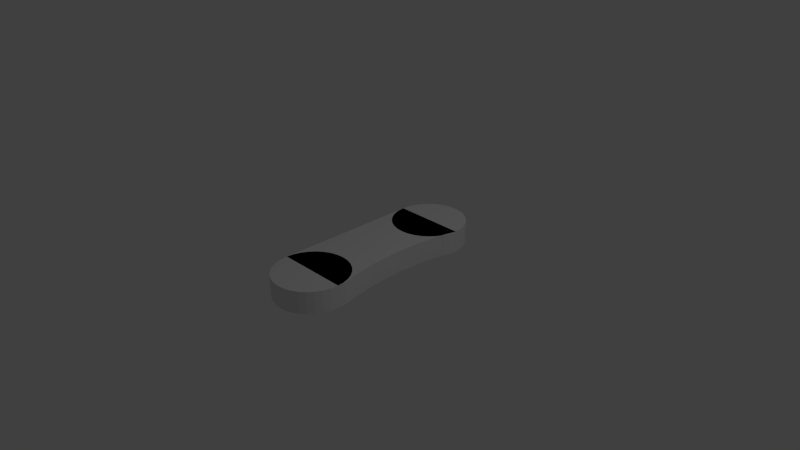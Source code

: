 # Source: Stopper.blend  (saved by Blender 2.74.0; exported with 4.5.12 LTS)
import bpy
from mathutils import Matrix  # noqa: F401  (used for matrix-valued properties, if any)

bpy.ops.wm.read_factory_settings(use_empty=True)
scene = bpy.context.scene
scene.name = 'Scene'

# ---- collections
col_collection_1 = bpy.data.collections.new('Collection 1'); scene.collection.children.link(col_collection_1)

# ---- materials (node trees are filled in below, after node groups)
mat_material_001 = bpy.data.materials.new('Material.001')
mat_material_001.alpha_threshold = 0.0
mat_material_001.use_transparent_shadow = False
mat_material_001.roughness = 0.5

# ---- material node trees

# ---- world
world_world = bpy.data.worlds.new('World'); scene.world = world_world
world_world.color = (0.05088, 0.05088, 0.05088)
world_world.use_sun_shadow = False
world_world.sun_shadow_jitter_overblur = 0.0
world_world.cycles.sampling_method = 'MANUAL'
world_world.cycles.sample_map_resolution = 256

# ---- cameras
cam_camera = bpy.data.cameras.new('Camera')
cam_camera.clip_end = 100.0
cam_camera.lens = 35.0
cam_camera.sensor_width = 32.0
cam_camera.sensor_height = 18.0
cam_camera.ortho_scale = 7.314
cam_camera.dof.focus_distance = 0.0
cam_camera.dof.aperture_fstop = 128.0

# ---- lights
light_lamp = bpy.data.lights.new('Lamp', 'POINT')
light_lamp.transmission_factor = 0.0
light_lamp.cutoff_distance = 30.0
light_lamp.energy = 100.0
light_lamp.shadow_buffer_clip_start = 1.001
light_lamp.shadow_soft_size = 0.1
light_lamp.shadow_maximum_resolution = 0.006
light_lamp.use_absolute_resolution = True
light_lamp.cycles.use_multiple_importance_sampling = False

# ---- meshes
me_cylinder_001 = bpy.data.meshes.new('Cylinder.001')
me_cylinder_001.from_pydata([(0.0, 5.024, -1.0), (0.0, 5.024, 1.0), (0.1951, 5.005, -1.0), (0.1951, 5.005, 1.0), (0.3827, 4.948, -1.0), (0.3827, 4.948, 1.0), (0.5556, 4.856, -1.0), (0.5556, 4.856, 1.0), (0.7071, 4.731, -1.0), (0.7071, 4.731, 1.0), (0.8315, 4.58, -1.0), (0.8315, 4.58, 1.0), (0.9239, 4.407, -1.0), (0.9239, 4.407, 1.0), (0.9808, 4.219, -1.0), (0.9808, 4.219, 1.0), (1.0, 4.024, -1.0), (1.0, 4.024, 1.0), (0.9808, 3.829, -1.0), (0.9808, 3.829, 1.0), (0.9239, 3.641, -1.0), (0.9239, 3.641, 1.0), (0.8315, 3.469, -1.0), (0.8315, 3.469, 1.0), (0.7071, 3.317, -1.0), (0.7071, 3.317, 1.0), (0.5556, 3.193, -1.0), (0.5556, 3.193, 1.0), (0.3827, 3.1, -1.0), (0.3827, 3.1, 1.0), (0.1951, 3.043, -1.0), (0.1951, 3.043, 1.0), (-3.258e-07, 3.024, -1.0), (-3.258e-07, 3.024, 1.0), (-0.1951, 3.043, -1.0), (-0.1951, 3.043, 1.0), (-0.3827, 3.1, -1.0), (-0.3827, 3.1, 1.0), (-0.5556, 3.193, -1.0), (-0.5556, 3.193, 1.0), (-0.7071, 3.317, -1.0), (-0.7071, 3.317, 1.0), (-0.8315, 3.469, -1.0), (-0.8315, 3.469, 1.0), (-0.9239, 3.641, -1.0), (-0.9239, 3.641, 1.0), (-0.9808, 3.829, -1.0), (-0.9808, 3.829, 1.0), (-1.0, 4.024, -1.0), (-1.0, 4.024, 1.0), (-0.9808, 4.219, -1.0), (-0.9808, 4.219, 1.0), (-0.9239, 4.407, -1.0), (-0.9239, 4.407, 1.0), (-0.8315, 4.58, -1.0), (-0.8315, 4.58, 1.0), (-0.7071, 4.731, -1.0), (-0.7071, 4.731, 1.0), (-0.5556, 4.856, -1.0), (-0.5556, 4.856, 1.0), (-0.3827, 4.948, -1.0), (-0.3827, 4.948, 1.0), (-0.1951, 5.005, -1.0), (-0.1951, 5.005, 1.0), (0.0, 1.0, -1.0), (0.0, 1.0, 1.0), (0.1951, 0.9808, -1.0), (0.1951, 0.9808, 1.0), (0.3827, 0.9239, -1.0), (0.3827, 0.9239, 1.0), (0.5556, 0.8315, -1.0), (0.5556, 0.8315, 1.0), (0.7071, 0.7071, -1.0), (0.7071, 0.7071, 1.0), (0.8315, 0.5556, -1.0), (0.8315, 0.5556, 1.0), (0.9239, 0.3827, -1.0), (0.9239, 0.3827, 1.0), (0.9808, 0.1951, -1.0), (0.9808, 0.1951, 1.0), (1.0, 7.55e-08, -1.0), (1.0, 7.55e-08, 1.0), (0.9808, -0.1951, -1.0), (0.9808, -0.1951, 1.0), (0.9239, -0.3827, -1.0), (0.9239, -0.3827, 1.0), (0.8315, -0.5556, -1.0), (0.8315, -0.5556, 1.0), (0.7071, -0.7071, -1.0), (0.7071, -0.7071, 1.0), (0.5556, -0.8315, -1.0), (0.5556, -0.8315, 1.0), (0.3827, -0.9239, -1.0), (0.3827, -0.9239, 1.0), (0.1951, -0.9808, -1.0), (0.1951, -0.9808, 1.0), (-3.258e-07, -1.0, -1.0), (-3.258e-07, -1.0, 1.0), (-0.1951, -0.9808, -1.0), (-0.1951, -0.9808, 1.0), (-0.3827, -0.9239, -1.0), (-0.3827, -0.9239, 1.0), (-0.5556, -0.8315, -1.0), (-0.5556, -0.8315, 1.0), (-0.7071, -0.7071, -1.0), (-0.7071, -0.7071, 1.0), (-0.8315, -0.5556, -1.0), (-0.8315, -0.5556, 1.0), (-0.9239, -0.3827, -1.0), (-0.9239, -0.3827, 1.0), (-0.9808, -0.1951, -1.0), (-0.9808, -0.1951, 1.0), (-1.0, 9.656e-07, -1.0), (-1.0, 9.656e-07, 1.0), (-0.9808, 0.1951, -1.0), (-0.9808, 0.1951, 1.0), (-0.9239, 0.3827, -1.0), (-0.9239, 0.3827, 1.0), (-0.8315, 0.5556, -1.0), (-0.8315, 0.5556, 1.0), (-0.7071, 0.7071, -1.0), (-0.7071, 0.7071, 1.0), (-0.5556, 0.8315, -1.0), (-0.5556, 0.8315, 1.0), (-0.3827, 0.9239, -1.0), (-0.3827, 0.9239, 1.0), (-0.1951, 0.9808, -1.0), (-0.1951, 0.9808, 1.0), (1.0, 4.02, 1.0), (1.0, 4.005, 1.0), (0.9048, 3.649, 1.0), (0.791, 2.898, 1.0), (0.7526, 2.118, 1.0), (0.791, 1.338, 1.0), (0.9048, 0.5873, 1.0), (1.0, 0.2311, 1.0), (1.0, 0.02041, 1.0), (-1.0, 0.02041, 1.0), (-1.0, 4.02, 1.0), (1.0, 4.02, -1.0), (-1.0, 4.02, -1.0), (1.0, 4.005, -1.0), (1.0, 0.2311, -1.0), (1.0, 0.02041, -1.0), (-1.0, 0.02042, -1.0), (0.9048, 0.5873, -1.0), (0.791, 1.338, -1.0), (0.7526, 2.118, -1.0), (0.791, 2.898, -1.0), (0.9048, 3.649, -1.0)], [], [(1, 3, 2), (3, 5, 4), (5, 7, 6), (7, 9, 8), (9, 11, 10), (11, 13, 12), (13, 15, 14), (15, 17, 16), (17, 19, 18), (19, 21, 20), (21, 23, 22), (23, 25, 24), (25, 27, 26), (27, 29, 28), (29, 31, 30), (31, 33, 32), (33, 35, 34), (35, 37, 36), (37, 39, 38), (39, 41, 40), (41, 43, 42), (43, 45, 44), (45, 47, 46), (47, 49, 48), (49, 51, 50), (51, 53, 52), (53, 55, 54), (55, 57, 56), (57, 59, 58), (59, 61, 60), (3, 51, 35), (63, 1, 0), (61, 63, 62), (0, 16, 32), (65, 67, 66), (67, 69, 68), (69, 71, 70), (71, 73, 72), (73, 75, 74), (75, 77, 76), (77, 79, 78), (79, 81, 80), (81, 83, 82), (83, 85, 84), (85, 87, 86), (87, 89, 88), (89, 91, 90), (91, 93, 92), (93, 95, 94), (95, 97, 96), (97, 99, 98), (99, 101, 100), (101, 103, 102), (103, 105, 104), (105, 107, 106), (107, 109, 108), (109, 111, 110), (111, 113, 112), (113, 115, 114), (115, 117, 116), (117, 119, 118), (119, 121, 120), (121, 123, 122), (123, 125, 124), (83, 115, 99), (127, 65, 64), (125, 127, 126), (64, 80, 96), (138, 132, 137), (128, 138, 140), (139, 141, 129), (143, 136, 135), (143, 144, 137), (137, 144, 140), (140, 144, 147), (134, 145, 142), (134, 133, 146), (133, 132, 147), (132, 131, 148), (131, 130, 149), (149, 130, 129), (0, 1, 2), (2, 3, 4), (4, 5, 6), (6, 7, 8), (8, 9, 10), (10, 11, 12), (12, 13, 14), (14, 15, 16), (16, 17, 18), (18, 19, 20), (20, 21, 22), (22, 23, 24), (24, 25, 26), (26, 27, 28), (28, 29, 30), (30, 31, 32), (32, 33, 34), (34, 35, 36), (36, 37, 38), (38, 39, 40), (40, 41, 42), (42, 43, 44), (44, 45, 46), (46, 47, 48), (48, 49, 50), (50, 51, 52), (52, 53, 54), (54, 55, 56), (56, 57, 58), (58, 59, 60), (7, 5, 3), (3, 9, 7), (19, 13, 11), (19, 17, 15), (27, 21, 19), (27, 25, 23), (31, 29, 27), (35, 33, 31), (39, 37, 35), (43, 41, 39), (47, 45, 43), (51, 49, 47), (55, 53, 51), (51, 57, 55), (63, 61, 59), (3, 1, 63), (11, 9, 3), (19, 15, 13), (27, 23, 21), (35, 31, 27), (43, 39, 35), (35, 47, 43), (59, 57, 51), (51, 63, 59), (35, 11, 3), (35, 27, 19), (51, 47, 35), (3, 63, 51), (35, 19, 11), (62, 63, 0), (60, 61, 62), (56, 62, 0), (56, 58, 60), (52, 54, 56), (48, 50, 52), (40, 46, 48), (40, 42, 44), (36, 38, 40), (40, 34, 36), (28, 30, 32), (32, 26, 28), (20, 22, 24), (16, 18, 20), (12, 14, 16), (8, 10, 12), (0, 6, 8), (0, 2, 4), (56, 60, 62), (48, 52, 56), (40, 44, 46), (32, 34, 40), (24, 26, 32), (32, 20, 24), (8, 12, 16), (0, 4, 6), (48, 56, 0), (32, 40, 48), (16, 20, 32), (0, 8, 16), (32, 48, 0), (64, 65, 66), (66, 67, 68), (68, 69, 70), (70, 71, 72), (72, 73, 74), (74, 75, 76), (76, 77, 78), (78, 79, 80), (80, 81, 82), (82, 83, 84), (84, 85, 86), (86, 87, 88), (88, 89, 90), (90, 91, 92), (92, 93, 94), (94, 95, 96), (96, 97, 98), (98, 99, 100), (100, 101, 102), (102, 103, 104), (104, 105, 106), (106, 107, 108), (108, 109, 110), (110, 111, 112), (112, 113, 114), (114, 115, 116), (116, 117, 118), (118, 119, 120), (120, 121, 122), (122, 123, 124), (71, 69, 67), (67, 73, 71), (83, 77, 75), (83, 81, 79), (87, 85, 83), (91, 89, 87), (95, 93, 91), (99, 97, 95), (103, 101, 99), (107, 105, 103), (111, 109, 107), (115, 113, 111), (119, 117, 115), (115, 121, 119), (127, 125, 123), (67, 65, 127), (75, 73, 67), (83, 79, 77), (99, 87, 83), (99, 95, 91), (115, 103, 99), (115, 111, 107), (123, 121, 115), (67, 127, 123), (83, 75, 67), (99, 91, 87), (115, 107, 103), (67, 123, 115), (115, 83, 67), (126, 127, 64), (124, 125, 126), (120, 126, 64), (120, 122, 124), (116, 118, 120), (112, 114, 116), (104, 110, 112), (104, 106, 108), (100, 102, 104), (96, 98, 100), (88, 94, 96), (88, 90, 92), (84, 86, 88), (80, 82, 84), (76, 78, 80), (72, 74, 76), (68, 70, 72), (64, 66, 68), (120, 124, 126), (112, 116, 120), (104, 108, 110), (112, 100, 104), (88, 92, 94), (96, 84, 88), (64, 76, 80), (64, 68, 72), (96, 120, 64), (96, 100, 112), (80, 84, 96), (64, 72, 76), (96, 112, 120), (130, 138, 128), (135, 136, 137), (128, 129, 130), (134, 135, 137), (131, 138, 130), (133, 134, 137), (132, 138, 131), (132, 133, 137), (139, 128, 140), (128, 139, 129), (142, 143, 135), (136, 143, 137), (138, 137, 140), (149, 141, 139), (144, 142, 145), (149, 139, 140), (144, 143, 142), (148, 149, 140), (144, 145, 146), (147, 148, 140), (144, 146, 147), (135, 134, 142), (145, 134, 146), (146, 133, 147), (147, 132, 148), (148, 131, 149), (141, 149, 129)])
_uv = me_cylinder_001.uv_layers.new(name='UVMap')
_uv.uv.foreach_set('vector', [0.8635, 0.9981, 0.8428, 0.9981, 0.8428, 0.7979, 0.8428, 0.9981, 0.8229, 0.9981, 0.8229, 0.7979, 0.8229, 0.9981, 0.8045, 0.9981, 0.8045, 0.7979, 0.8045, 0.9981, 0.7884, 0.9981, 0.7884, 0.7979, 0.638, 0.7979, 0.6541, 0.7979, 0.6541, 0.9981, 0.6541, 0.7979, 0.6725, 0.7979, 0.6725, 0.9981, 0.6725, 0.7979, 0.6924, 0.7979, 0.6924, 0.9981, 0.6924, 0.7979, 0.7132, 0.7979, 0.7132, 0.9981, 0.7132, 0.7979, 0.7339, 0.7979, 0.7339, 0.9981, 0.7339, 0.7979, 0.7539, 0.7979, 0.7539, 0.9981, 0.7539, 0.7979, 0.7722, 0.7979, 0.7722, 0.9981, 0.7722, 0.7979, 0.7884, 0.7979, 0.7884, 0.9981, 0.7884, 0.5977, 0.8045, 0.5977, 0.8045, 0.7979, 0.8045, 0.5977, 0.8229, 0.5977, 0.8229, 0.7979, 0.8229, 0.5977, 0.8428, 0.5977, 0.8428, 0.7979, 0.8428, 0.5977, 0.8635, 0.5977, 0.8635, 0.7979, 0.8635, 0.5977, 0.8843, 0.5977, 0.8843, 0.7979, 0.8843, 0.5977, 0.9042, 0.5977, 0.9042, 0.7979, 0.9042, 0.5977, 0.9226, 0.5977, 0.9226, 0.7979, 0.9226, 0.5977, 0.9387, 0.5977, 0.9387, 0.7979, 0.638, 0.5977, 0.6541, 0.5977, 0.6541, 0.7979, 0.6541, 0.5977, 0.6725, 0.5977, 0.6725, 0.7979, 0.6725, 0.5977, 0.6924, 0.5977, 0.6924, 0.7979, 0.6924, 0.5977, 0.7132, 0.5977, 0.7132, 0.7979, 0.7132, 0.5977, 0.7339, 0.5977, 0.7339, 0.7979, 0.7339, 0.5977, 0.7539, 0.5977, 0.7539, 0.7979, 0.7539, 0.5977, 0.7722, 0.5977, 0.7722, 0.7979, 0.7722, 0.5977, 0.7884, 0.5977, 0.7884, 0.7979, 0.9387, 0.9981, 0.9226, 0.9981, 0.9226, 0.7979, 0.9226, 0.9981, 0.9042, 0.9981, 0.9042, 0.7979, 0.7939, 0.01134, 0.8376, 0.1468, 0.6937, 0.1879, 0.8843, 0.9981, 0.8635, 0.9981, 0.8635, 0.7979, 0.9042, 0.9981, 0.8843, 0.9981, 0.8843, 0.7979, 0.8113, 0.5754, 0.6616, 0.5616, 0.6764, 0.4207, 0.2878, 0.7998, 0.3086, 0.7998, 0.3086, 1.0, 0.3086, 0.7998, 0.3285, 0.7998, 0.3285, 1.0, 0.3285, 0.7998, 0.3469, 0.7998, 0.3469, 1.0, 0.3469, 0.7998, 0.363, 0.7998, 0.363, 1.0, 1.0, 0.4004, 0.9839, 0.4004, 0.9839, 0.2002, 0.9839, 0.4004, 0.9655, 0.4004, 0.9655, 0.2002, 0.9655, 0.4004, 0.9456, 0.4004, 0.9456, 0.2002, 0.9456, 0.4004, 0.9248, 0.4004, 0.9248, 0.2002, 0.9248, 0.4004, 0.9041, 0.4004, 0.9041, 0.2002, 0.9041, 0.4004, 0.8841, 0.4004, 0.8841, 0.2002, 0.8841, 0.4004, 0.8657, 0.4004, 0.8657, 0.2002, 0.8657, 0.4004, 0.8496, 0.4004, 0.8496, 0.2002, 1.0, 0.2002, 0.9839, 0.2002, 0.9839, 0.0, 0.9839, 0.2002, 0.9655, 0.2002, 0.9655, 1.193e-08, 0.9655, 0.2002, 0.9456, 0.2002, 0.9456, 1.193e-08, 0.9456, 0.2002, 0.9248, 0.2002, 0.9248, 1.193e-08, 0.9248, 0.2002, 0.9041, 0.2002, 0.9041, 1.193e-08, 0.9041, 0.2002, 0.8841, 0.2002, 0.8841, 0.0, 0.8841, 0.2002, 0.8657, 0.2002, 0.8657, 2.983e-08, 0.8657, 0.2002, 0.8496, 0.2002, 0.8496, 2.983e-08, 0.5757, 0.8008, 0.5596, 0.8008, 0.5596, 0.6006, 0.5596, 0.8008, 0.5412, 0.8008, 0.5412, 0.6006, 0.5412, 0.8008, 0.5213, 0.8008, 0.5213, 0.6006, 0.5213, 0.8008, 0.5005, 0.8008, 0.5005, 0.6006, 0.5005, 0.8008, 0.4798, 0.8008, 0.4798, 0.6006, 0.4798, 0.8008, 0.4598, 0.8008, 0.4598, 0.6006, 0.4598, 0.8008, 0.4414, 0.8008, 0.4414, 0.6006, 0.4414, 0.8008, 0.4253, 0.8008, 0.4253, 0.6006, 0.2127, 0.7998, 0.2288, 0.7998, 0.2288, 1.0, 0.2288, 0.7998, 0.2472, 0.7998, 0.2472, 1.0, 0.826, 0.2353, 0.6616, 0.3623, 0.6764, 0.2215, 0.2671, 0.7998, 0.2878, 0.7998, 0.2878, 1.0, 0.2472, 0.7998, 0.2671, 0.7998, 0.2671, 1.0, 0.2363, 0.7637, 0.251, 0.6228, 0.4007, 0.6367, 0.638, 0.4004, 0.4516, 0.21, 0.638, 1.864e-08, 0.4253, 0.6006, 0.4253, 0.4004, 0.638, 0.4004, 0.2127, 9.546e-08, 0.2127, 0.001541, 0.0, 0.001541, 0.2127, 0.4004, 3.803e-08, 0.4004, 5.07e-08, 0.3793, 0.2127, 0.4004, 0.4253, 0.4004, 0.4253, 0.6006, 0.4253, 0.4004, 0.2127, 0.4004, 0.2127, 9.546e-08, 0.0, 0.8008, 8.873e-08, 0.4004, 0.1864, 0.6104, 2.535e-08, 0.3436, 0.2127, 0.3436, 0.2127, 0.3793, 2.535e-08, 0.3436, 2.535e-08, 0.2685, 0.2127, 0.2685, 2.535e-08, 0.2685, 2.535e-08, 0.1904, 0.2127, 0.1904, 2.535e-08, 0.1904, 0.0, 0.1123, 0.2127, 0.1123, 0.0, 0.1123, 0.0, 0.0372, 0.2127, 0.0372, 0.2127, 0.0372, 0.0, 0.0372, 0.0, 0.001541, 0.8635, 0.7979, 0.8635, 0.9981, 0.8428, 0.7979, 0.8428, 0.7979, 0.8428, 0.9981, 0.8229, 0.7979, 0.8229, 0.7979, 0.8229, 0.9981, 0.8045, 0.7979, 0.8045, 0.7979, 0.8045, 0.9981, 0.7884, 0.7979, 0.638, 0.9981, 0.638, 0.7979, 0.6541, 0.9981, 0.6541, 0.9981, 0.6541, 0.7979, 0.6725, 0.9981, 0.6725, 0.9981, 0.6725, 0.7979, 0.6924, 0.9981, 0.6924, 0.9981, 0.6924, 0.7979, 0.7132, 0.9981, 0.7132, 0.9981, 0.7132, 0.7979, 0.7339, 0.9981, 0.7339, 0.9981, 0.7339, 0.7979, 0.7539, 0.9981, 0.7539, 0.9981, 0.7539, 0.7979, 0.7722, 0.9981, 0.7722, 0.9981, 0.7722, 0.7979, 0.7884, 0.9981, 0.7884, 0.7979, 0.7884, 0.5977, 0.8045, 0.7979, 0.8045, 0.7979, 0.8045, 0.5977, 0.8229, 0.7979, 0.8229, 0.7979, 0.8229, 0.5977, 0.8428, 0.7979, 0.8428, 0.7979, 0.8428, 0.5977, 0.8635, 0.7979, 0.8635, 0.7979, 0.8635, 0.5977, 0.8843, 0.7979, 0.8843, 0.7979, 0.8843, 0.5977, 0.9042, 0.7979, 0.9042, 0.7979, 0.9042, 0.5977, 0.9226, 0.7979, 0.9226, 0.7979, 0.9226, 0.5977, 0.9387, 0.7979, 0.638, 0.7979, 0.638, 0.5977, 0.6541, 0.7979, 0.6541, 0.7979, 0.6541, 0.5977, 0.6725, 0.7979, 0.6725, 0.7979, 0.6725, 0.5977, 0.6924, 0.7979, 0.6924, 0.7979, 0.6924, 0.5977, 0.7132, 0.7979, 0.7132, 0.7979, 0.7132, 0.5977, 0.7339, 0.7979, 0.7339, 0.7979, 0.7339, 0.5977, 0.7539, 0.7979, 0.7539, 0.7979, 0.7539, 0.5977, 0.7722, 0.7979, 0.7722, 0.7979, 0.7722, 0.5977, 0.7884, 0.7979, 0.9387, 0.7979, 0.9387, 0.9981, 0.9226, 0.7979, 0.9226, 0.7979, 0.9226, 0.9981, 0.9042, 0.7979, 0.7542, 0.0, 0.7747, 0.003828, 0.7939, 0.01134, 0.7939, 0.01134, 0.7334, 4.773e-08, 0.7542, 0.0, 0.65, 0.05243, 0.6937, 0.01134, 0.7129, 0.003828, 0.65, 0.05243, 0.6616, 0.03611, 0.6764, 0.02224, 0.6421, 0.1287, 0.6421, 0.07056, 0.65, 0.05243, 0.6421, 0.1287, 0.638, 0.1094, 0.638, 0.0898, 0.6616, 0.1631, 0.65, 0.1468, 0.6421, 0.1287, 0.6937, 0.1879, 0.6764, 0.177, 0.6616, 0.1631, 0.7334, 0.1992, 0.7129, 0.1954, 0.6937, 0.1879, 0.7747, 0.1954, 0.7542, 0.1992, 0.7334, 0.1992, 0.8113, 0.177, 0.7939, 0.1879, 0.7747, 0.1954, 0.8376, 0.1468, 0.826, 0.1631, 0.8113, 0.177, 0.8496, 0.1094, 0.8456, 0.1287, 0.8376, 0.1468, 0.8376, 0.1468, 0.8496, 0.0898, 0.8496, 0.1094, 0.826, 0.03611, 0.8376, 0.05243, 0.8456, 0.07056, 0.7939, 0.01134, 0.8113, 0.02224, 0.826, 0.03611, 0.7129, 0.003828, 0.7334, 4.773e-08, 0.7939, 0.01134, 0.65, 0.05243, 0.6764, 0.02224, 0.6937, 0.01134, 0.6421, 0.1287, 0.638, 0.0898, 0.6421, 0.07056, 0.6937, 0.1879, 0.6616, 0.1631, 0.6421, 0.1287, 0.7747, 0.1954, 0.7334, 0.1992, 0.6937, 0.1879, 0.6937, 0.1879, 0.8113, 0.177, 0.7747, 0.1954, 0.8456, 0.07056, 0.8496, 0.0898, 0.8376, 0.1468, 0.8376, 0.1468, 0.826, 0.03611, 0.8456, 0.07056, 0.6937, 0.1879, 0.7129, 0.003828, 0.7939, 0.01134, 0.6937, 0.1879, 0.6421, 0.1287, 0.65, 0.05243, 0.8376, 0.1468, 0.8113, 0.177, 0.6937, 0.1879, 0.7939, 0.01134, 0.826, 0.03611, 0.8376, 0.1468, 0.6937, 0.1879, 0.65, 0.05243, 0.7129, 0.003828, 0.8843, 0.7979, 0.8843, 0.9981, 0.8635, 0.7979, 0.9042, 0.7979, 0.9042, 0.9981, 0.8843, 0.7979, 0.8496, 0.5079, 0.826, 0.5616, 0.8113, 0.5754, 0.8496, 0.5079, 0.8456, 0.5271, 0.8376, 0.5453, 0.8456, 0.469, 0.8496, 0.4883, 0.8496, 0.5079, 0.826, 0.4346, 0.8376, 0.4509, 0.8456, 0.469, 0.7542, 0.3985, 0.8113, 0.4207, 0.826, 0.4346, 0.7542, 0.3985, 0.7747, 0.4023, 0.7939, 0.4098, 0.7129, 0.4023, 0.7334, 0.3985, 0.7542, 0.3985, 0.7542, 0.3985, 0.6937, 0.4098, 0.7129, 0.4023, 0.65, 0.4509, 0.6616, 0.4346, 0.6764, 0.4207, 0.6764, 0.4207, 0.6421, 0.469, 0.65, 0.4509, 0.6421, 0.5271, 0.638, 0.5079, 0.638, 0.4883, 0.6616, 0.5616, 0.65, 0.5453, 0.6421, 0.5271, 0.6937, 0.5863, 0.6764, 0.5754, 0.6616, 0.5616, 0.7334, 0.5977, 0.7129, 0.5939, 0.6937, 0.5863, 0.8113, 0.5754, 0.7542, 0.5977, 0.7334, 0.5977, 0.8113, 0.5754, 0.7939, 0.5863, 0.7747, 0.5939, 0.8496, 0.5079, 0.8376, 0.5453, 0.826, 0.5616, 0.826, 0.4346, 0.8456, 0.469, 0.8496, 0.5079, 0.7542, 0.3985, 0.7939, 0.4098, 0.8113, 0.4207, 0.6764, 0.4207, 0.6937, 0.4098, 0.7542, 0.3985, 0.638, 0.4883, 0.6421, 0.469, 0.6764, 0.4207, 0.6764, 0.4207, 0.6421, 0.5271, 0.638, 0.4883, 0.7334, 0.5977, 0.6937, 0.5863, 0.6616, 0.5616, 0.8113, 0.5754, 0.7747, 0.5939, 0.7542, 0.5977, 0.826, 0.4346, 0.8496, 0.5079, 0.8113, 0.5754, 0.6764, 0.4207, 0.7542, 0.3985, 0.826, 0.4346, 0.6616, 0.5616, 0.6421, 0.5271, 0.6764, 0.4207, 0.8113, 0.5754, 0.7334, 0.5977, 0.6616, 0.5616, 0.6764, 0.4207, 0.826, 0.4346, 0.8113, 0.5754, 0.2878, 1.0, 0.2878, 0.7998, 0.3086, 1.0, 0.3086, 1.0, 0.3086, 0.7998, 0.3285, 1.0, 0.3285, 1.0, 0.3285, 0.7998, 0.3469, 1.0, 0.3469, 1.0, 0.3469, 0.7998, 0.363, 1.0, 1.0, 0.2002, 1.0, 0.4004, 0.9839, 0.2002, 0.9839, 0.2002, 0.9839, 0.4004, 0.9655, 0.2002, 0.9655, 0.2002, 0.9655, 0.4004, 0.9456, 0.2002, 0.9456, 0.2002, 0.9456, 0.4004, 0.9248, 0.2002, 0.9248, 0.2002, 0.9248, 0.4004, 0.9041, 0.2002, 0.9041, 0.2002, 0.9041, 0.4004, 0.8841, 0.2002, 0.8841, 0.2002, 0.8841, 0.4004, 0.8657, 0.2002, 0.8657, 0.2002, 0.8657, 0.4004, 0.8496, 0.2002, 1.0, 0.0, 1.0, 0.2002, 0.9839, 0.0, 0.9839, 0.0, 0.9839, 0.2002, 0.9655, 1.193e-08, 0.9655, 1.193e-08, 0.9655, 0.2002, 0.9456, 1.193e-08, 0.9456, 1.193e-08, 0.9456, 0.2002, 0.9248, 1.193e-08, 0.9248, 1.193e-08, 0.9248, 0.2002, 0.9041, 1.193e-08, 0.9041, 1.193e-08, 0.9041, 0.2002, 0.8841, 0.0, 0.8841, 0.0, 0.8841, 0.2002, 0.8657, 2.983e-08, 0.8657, 2.983e-08, 0.8657, 0.2002, 0.8496, 2.983e-08, 0.5757, 0.6006, 0.5757, 0.8008, 0.5596, 0.6006, 0.5596, 0.6006, 0.5596, 0.8008, 0.5412, 0.6006, 0.5412, 0.6006, 0.5412, 0.8008, 0.5213, 0.6006, 0.5213, 0.6006, 0.5213, 0.8008, 0.5005, 0.6006, 0.5005, 0.6006, 0.5005, 0.8008, 0.4798, 0.6006, 0.4798, 0.6006, 0.4798, 0.8008, 0.4598, 0.6006, 0.4598, 0.6006, 0.4598, 0.8008, 0.4414, 0.6006, 0.4414, 0.6006, 0.4414, 0.8008, 0.4253, 0.6006, 0.2127, 1.0, 0.2127, 0.7998, 0.2288, 1.0, 0.2288, 1.0, 0.2288, 0.7998, 0.2472, 1.0, 0.8376, 0.346, 0.826, 0.3623, 0.8113, 0.3762, 0.8113, 0.3762, 0.8456, 0.3279, 0.8376, 0.346, 0.826, 0.2353, 0.8496, 0.289, 0.8496, 0.3087, 0.826, 0.2353, 0.8376, 0.2517, 0.8456, 0.2698, 0.7939, 0.2106, 0.8113, 0.2215, 0.826, 0.2353, 0.7542, 0.1992, 0.7747, 0.2031, 0.7939, 0.2106, 0.7129, 0.2031, 0.7334, 0.1992, 0.7542, 0.1992, 0.6764, 0.2215, 0.6937, 0.2106, 0.7129, 0.2031, 0.65, 0.2517, 0.6616, 0.2353, 0.6764, 0.2215, 0.638, 0.289, 0.6421, 0.2698, 0.65, 0.2517, 0.6421, 0.3279, 0.638, 0.3087, 0.638, 0.289, 0.6616, 0.3623, 0.65, 0.346, 0.6421, 0.3279, 0.6937, 0.3871, 0.6764, 0.3762, 0.6616, 0.3623, 0.6616, 0.3623, 0.7129, 0.3946, 0.6937, 0.3871, 0.7747, 0.3946, 0.7542, 0.3985, 0.7334, 0.3985, 0.8113, 0.3762, 0.7939, 0.3871, 0.7747, 0.3946, 0.8496, 0.3087, 0.8456, 0.3279, 0.8113, 0.3762, 0.826, 0.2353, 0.8456, 0.2698, 0.8496, 0.289, 0.6764, 0.2215, 0.7939, 0.2106, 0.826, 0.2353, 0.6764, 0.2215, 0.7129, 0.2031, 0.7542, 0.1992, 0.6616, 0.3623, 0.65, 0.2517, 0.6764, 0.2215, 0.6616, 0.3623, 0.6421, 0.3279, 0.638, 0.289, 0.7334, 0.3985, 0.7129, 0.3946, 0.6616, 0.3623, 0.8113, 0.3762, 0.7747, 0.3946, 0.7334, 0.3985, 0.826, 0.2353, 0.8496, 0.3087, 0.8113, 0.3762, 0.6764, 0.2215, 0.7542, 0.1992, 0.7939, 0.2106, 0.6616, 0.3623, 0.638, 0.289, 0.65, 0.2517, 0.8113, 0.3762, 0.7334, 0.3985, 0.6616, 0.3623, 0.6616, 0.3623, 0.826, 0.2353, 0.8113, 0.3762, 0.2671, 1.0, 0.2671, 0.7998, 0.2878, 1.0, 0.2472, 1.0, 0.2472, 0.7998, 0.2671, 1.0, 0.3081, 0.7998, 0.251, 0.7776, 0.2363, 0.7637, 0.3081, 0.7998, 0.2876, 0.796, 0.2684, 0.7885, 0.3493, 0.796, 0.3289, 0.7998, 0.3081, 0.7998, 0.3859, 0.7776, 0.3686, 0.7885, 0.3493, 0.796, 0.4243, 0.71, 0.4007, 0.7637, 0.3859, 0.7776, 0.4243, 0.71, 0.4202, 0.7292, 0.4123, 0.7474, 0.4202, 0.6711, 0.4243, 0.6904, 0.4243, 0.71, 0.4007, 0.6367, 0.4123, 0.653, 0.4202, 0.6711, 0.3289, 0.6006, 0.3859, 0.6228, 0.4007, 0.6367, 0.3289, 0.6006, 0.3493, 0.6044, 0.3686, 0.6119, 0.2876, 0.6044, 0.3081, 0.6006, 0.3289, 0.6006, 0.251, 0.6228, 0.2684, 0.6119, 0.2876, 0.6044, 0.2247, 0.653, 0.2363, 0.6367, 0.251, 0.6228, 0.2127, 0.6904, 0.2167, 0.6711, 0.2247, 0.653, 0.2167, 0.7292, 0.2127, 0.71, 0.2127, 0.6904, 0.2363, 0.7637, 0.2247, 0.7474, 0.2167, 0.7292, 0.3081, 0.7998, 0.2684, 0.7885, 0.251, 0.7776, 0.3859, 0.7776, 0.3493, 0.796, 0.3081, 0.7998, 0.4243, 0.71, 0.4123, 0.7474, 0.4007, 0.7637, 0.3859, 0.7776, 0.4202, 0.6711, 0.4243, 0.71, 0.3289, 0.6006, 0.3686, 0.6119, 0.3859, 0.6228, 0.4007, 0.6367, 0.2876, 0.6044, 0.3289, 0.6006, 0.2363, 0.7637, 0.2247, 0.653, 0.251, 0.6228, 0.2363, 0.7637, 0.2167, 0.7292, 0.2127, 0.6904, 0.4007, 0.6367, 0.3081, 0.7998, 0.2363, 0.7637, 0.4007, 0.6367, 0.4202, 0.6711, 0.3859, 0.7776, 0.251, 0.6228, 0.2876, 0.6044, 0.4007, 0.6367, 0.2363, 0.7637, 0.2127, 0.6904, 0.2247, 0.653, 0.4007, 0.6367, 0.3859, 0.7776, 0.3081, 0.7998, 0.4354, 0.3632, 0.638, 0.4004, 0.4253, 0.4004, 0.4253, 0.02109, 0.4253, 0.0, 0.638, 1.864e-08, 0.4253, 0.4004, 0.4253, 0.3988, 0.4354, 0.3632, 0.4354, 0.05675, 0.4253, 0.02109, 0.638, 1.864e-08, 0.4475, 0.2881, 0.638, 0.4004, 0.4354, 0.3632, 0.4475, 0.1319, 0.4354, 0.05675, 0.638, 1.864e-08, 0.4516, 0.21, 0.638, 0.4004, 0.4475, 0.2881, 0.4516, 0.21, 0.4475, 0.1319, 0.638, 1.864e-08, 0.638, 0.6006, 0.4253, 0.6006, 0.638, 0.4004, 0.0, 0.0, 0.2127, 9.546e-08, 0.0, 0.001541, 0.2127, 0.3793, 0.2127, 0.4004, 5.07e-08, 0.3793, 0.2127, 0.6006, 0.2127, 0.4004, 0.4253, 0.6006, 0.4253, 0.0, 0.4253, 0.4004, 0.2127, 9.546e-08, 0.2025, 0.7636, 0.2127, 0.7992, 0.2127, 0.8008, 8.873e-08, 0.4004, 0.2127, 0.4215, 0.2025, 0.4571, 0.2025, 0.7636, 0.2127, 0.8008, 0.0, 0.8008, 8.873e-08, 0.4004, 0.2127, 0.4004, 0.2127, 0.4215, 0.1904, 0.6885, 0.2025, 0.7636, 0.0, 0.8008, 8.873e-08, 0.4004, 0.2025, 0.4571, 0.1904, 0.5322, 0.1864, 0.6104, 0.1904, 0.6885, 0.0, 0.8008, 8.873e-08, 0.4004, 0.1904, 0.5322, 0.1864, 0.6104, 5.07e-08, 0.3793, 2.535e-08, 0.3436, 0.2127, 0.3793, 0.2127, 0.3436, 2.535e-08, 0.3436, 0.2127, 0.2685, 0.2127, 0.2685, 2.535e-08, 0.2685, 0.2127, 0.1904, 0.2127, 0.1904, 2.535e-08, 0.1904, 0.2127, 0.1123, 0.2127, 0.1123, 0.0, 0.1123, 0.2127, 0.0372, 0.2127, 0.001541, 0.2127, 0.0372, 0.0, 0.001541])
me_cylinder_001.materials.append(mat_material_001)
me_cylinder_001.use_remesh_preserve_volume = False
me_cylinder_001.use_remesh_preserve_attributes = False
me_cylinder_001.use_mirror_vertex_groups = False
me_cylinder_001.update()

# ---- objects
ob_lamp = bpy.data.objects.new('Lamp', light_lamp)
ob_camera = bpy.data.objects.new('Camera', cam_camera)
ob_cylinder_001 = bpy.data.objects.new('Cylinder.001', me_cylinder_001)

# ---- transforms, parenting, visibility, modifiers, constraints
ob_lamp.location = (4.076, 1.005, 5.904)
ob_lamp.rotation_euler = (0.6503, 0.05522, 1.866)
ob_lamp.lock_rotations_4d = False
ob_lamp.empty_display_type = 'ARROWS'
ob_lamp.color = (0.0, 0.0, 0.0, 0.0)
ob_lamp.lineart.crease_threshold = 0.0
ob_camera.location = (7.481, -6.508, 5.344)
ob_camera.rotation_euler = (1.109, 0.01082, 0.8149)
ob_camera.lock_rotations_4d = False
ob_camera.empty_display_type = 'ARROWS'
ob_camera.color = (0.0, 0.0, 0.0, 0.0)
ob_camera.display_type = 'WIRE'
ob_camera.lineart.crease_threshold = 0.0
ob_cylinder_001.location = (0.0, -1.01, 0.0)
ob_cylinder_001.scale = (0.5, 0.5, -0.15)
ob_cylinder_001.lineart.crease_threshold = 0.0

# ---- collection membership
col_collection_1.objects.link(ob_lamp)
col_collection_1.objects.link(ob_camera)
col_collection_1.objects.link(ob_cylinder_001)

# ---- scene / render settings (as saved in the file)
scene.camera = ob_camera
scene.frame_start = 1; scene.frame_end = 250; scene.frame_set(1)
scene.render.engine = 'BLENDER_EEVEE_NEXT'
scene.render.resolution_percentage = 50
scene.render.dither_intensity = 0.0
scene.cycles.use_denoising = False
scene.cycles.samples = 10
scene.cycles.sampling_pattern = 'TABULATED_SOBOL'
scene.cycles.light_sampling_threshold = 0.0
scene.cycles.use_adaptive_sampling = False
scene.cycles.use_light_tree = False
scene.cycles.blur_glossy = 0.0
scene.cycles.pixel_filter_type = 'GAUSSIAN'
scene.cycles.sample_clamp_indirect = 0.0
scene.view_settings.view_transform = 'Standard'
bpy.context.view_layer.update()
